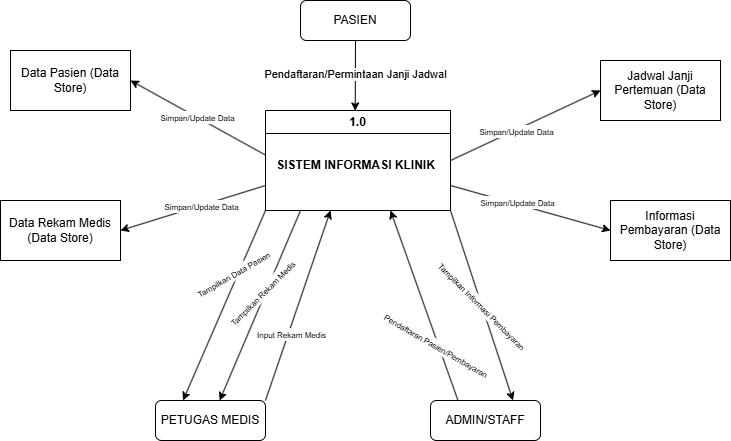

The diagram above was exported from draw.io. Its source (the exported page's mxGraphModel, read from the mxfile embedded in the PNG):
<mxGraphModel dx="993" dy="515" grid="0" gridSize="10" guides="1" tooltips="1" connect="1" arrows="1" fold="1" page="1" pageScale="1" pageWidth="850" pageHeight="1100" math="0" shadow="0">
  <root>
    <mxCell id="0" />
    <mxCell id="1" parent="0" />
    <mxCell id="jIOxEaRed_mEtV4YISIE-1" value="PASIEN" style="rounded=1;whiteSpace=wrap;html=1;" vertex="1" parent="1">
      <mxGeometry x="360" y="20" width="110" height="40" as="geometry" />
    </mxCell>
    <mxCell id="jIOxEaRed_mEtV4YISIE-2" value="PETUGAS MEDIS" style="rounded=1;whiteSpace=wrap;html=1;" vertex="1" parent="1">
      <mxGeometry x="215" y="420" width="110" height="40" as="geometry" />
    </mxCell>
    <mxCell id="jIOxEaRed_mEtV4YISIE-3" value="ADMIN/STAFF" style="rounded=1;whiteSpace=wrap;html=1;" vertex="1" parent="1">
      <mxGeometry x="490" y="420" width="110" height="40" as="geometry" />
    </mxCell>
    <mxCell id="jIOxEaRed_mEtV4YISIE-7" value="1.0" style="swimlane;whiteSpace=wrap;html=1;" vertex="1" parent="1">
      <mxGeometry x="325" y="130" width="185" height="100" as="geometry">
        <mxRectangle x="370" y="80" width="180" height="30" as="alternateBounds" />
      </mxGeometry>
    </mxCell>
    <mxCell id="jIOxEaRed_mEtV4YISIE-19" value="&lt;b&gt;&lt;font&gt;SISTEM INFORMASI KLINIK&lt;/font&gt;&lt;/b&gt;" style="text;html=1;align=center;verticalAlign=middle;resizable=0;points=[];autosize=1;strokeColor=none;fillColor=none;fontSize=12;" vertex="1" parent="jIOxEaRed_mEtV4YISIE-7">
      <mxGeometry y="40" width="180" height="30" as="geometry" />
    </mxCell>
    <mxCell id="jIOxEaRed_mEtV4YISIE-9" value="" style="endArrow=classic;html=1;rounded=0;exitX=0.5;exitY=1;exitDx=0;exitDy=0;entryX=0.485;entryY=0.004;entryDx=0;entryDy=0;entryPerimeter=0;" edge="1" parent="1" source="jIOxEaRed_mEtV4YISIE-1" target="jIOxEaRed_mEtV4YISIE-7">
      <mxGeometry width="50" height="50" relative="1" as="geometry">
        <mxPoint x="380" y="120" as="sourcePoint" />
        <mxPoint x="430" y="70" as="targetPoint" />
      </mxGeometry>
    </mxCell>
    <mxCell id="jIOxEaRed_mEtV4YISIE-10" value="Pendaftaran/Permintaan Janji Jadwal" style="edgeLabel;html=1;align=center;verticalAlign=middle;resizable=0;points=[];" vertex="1" connectable="0" parent="jIOxEaRed_mEtV4YISIE-9">
      <mxGeometry x="-0.0457" relative="1" as="geometry">
        <mxPoint as="offset" />
      </mxGeometry>
    </mxCell>
    <mxCell id="jIOxEaRed_mEtV4YISIE-12" value="Data Rekam Medis (Data Store)" style="rounded=0;whiteSpace=wrap;html=1;" vertex="1" parent="1">
      <mxGeometry x="60" y="220" width="120" height="60" as="geometry" />
    </mxCell>
    <mxCell id="jIOxEaRed_mEtV4YISIE-13" value="Data Pasien (Data Store)" style="rounded=0;whiteSpace=wrap;html=1;" vertex="1" parent="1">
      <mxGeometry x="70" y="70" width="120" height="60" as="geometry" />
    </mxCell>
    <mxCell id="jIOxEaRed_mEtV4YISIE-14" value="Jadwal Janji Pertemuan (Data Store)" style="rounded=0;whiteSpace=wrap;html=1;" vertex="1" parent="1">
      <mxGeometry x="660" y="80" width="120" height="60" as="geometry" />
    </mxCell>
    <mxCell id="jIOxEaRed_mEtV4YISIE-15" value="Informasi Pembayaran (Data Store)" style="rounded=0;whiteSpace=wrap;html=1;" vertex="1" parent="1">
      <mxGeometry x="670" y="220" width="120" height="60" as="geometry" />
    </mxCell>
    <mxCell id="jIOxEaRed_mEtV4YISIE-20" value="&lt;font style=&quot;font-size: 8px;&quot;&gt;Simpan/Update Data&lt;/font&gt;" style="endArrow=classic;html=1;rounded=0;exitX=0.001;exitY=0.155;exitDx=0;exitDy=0;exitPerimeter=0;entryX=1;entryY=0.5;entryDx=0;entryDy=0;" edge="1" parent="1" source="jIOxEaRed_mEtV4YISIE-19" target="jIOxEaRed_mEtV4YISIE-13">
      <mxGeometry width="50" height="50" relative="1" as="geometry">
        <mxPoint x="270" y="200" as="sourcePoint" />
        <mxPoint x="320" y="150" as="targetPoint" />
      </mxGeometry>
    </mxCell>
    <mxCell id="jIOxEaRed_mEtV4YISIE-21" value="" style="endArrow=classic;html=1;rounded=0;exitX=0;exitY=0.75;exitDx=0;exitDy=0;entryX=1;entryY=0.5;entryDx=0;entryDy=0;" edge="1" parent="1" source="jIOxEaRed_mEtV4YISIE-7" target="jIOxEaRed_mEtV4YISIE-12">
      <mxGeometry width="50" height="50" relative="1" as="geometry">
        <mxPoint x="334" y="185" as="sourcePoint" />
        <mxPoint x="240" y="150" as="targetPoint" />
      </mxGeometry>
    </mxCell>
    <mxCell id="jIOxEaRed_mEtV4YISIE-24" value="&lt;font style=&quot;font-size: 8px;&quot;&gt;Simpan/Update Data&lt;/font&gt;" style="edgeLabel;html=1;align=center;verticalAlign=middle;resizable=0;points=[];" vertex="1" connectable="0" parent="jIOxEaRed_mEtV4YISIE-21">
      <mxGeometry x="-0.1037" relative="1" as="geometry">
        <mxPoint as="offset" />
      </mxGeometry>
    </mxCell>
    <mxCell id="jIOxEaRed_mEtV4YISIE-22" value="" style="endArrow=classic;html=1;rounded=0;exitX=1;exitY=0.5;exitDx=0;exitDy=0;entryX=0;entryY=0.5;entryDx=0;entryDy=0;" edge="1" parent="1" source="jIOxEaRed_mEtV4YISIE-7" target="jIOxEaRed_mEtV4YISIE-14">
      <mxGeometry width="50" height="50" relative="1" as="geometry">
        <mxPoint x="584" y="185" as="sourcePoint" />
        <mxPoint x="490" y="150" as="targetPoint" />
      </mxGeometry>
    </mxCell>
    <mxCell id="jIOxEaRed_mEtV4YISIE-25" value="&lt;font style=&quot;font-size: 8px;&quot;&gt;Simpan/Update Data&lt;/font&gt;" style="edgeLabel;html=1;align=center;verticalAlign=middle;resizable=0;points=[];" vertex="1" connectable="0" parent="jIOxEaRed_mEtV4YISIE-22">
      <mxGeometry x="-0.1631" y="1" relative="1" as="geometry">
        <mxPoint x="3" as="offset" />
      </mxGeometry>
    </mxCell>
    <mxCell id="jIOxEaRed_mEtV4YISIE-23" value="" style="endArrow=classic;html=1;rounded=0;exitX=1;exitY=0.75;exitDx=0;exitDy=0;entryX=0;entryY=0.5;entryDx=0;entryDy=0;" edge="1" parent="1" source="jIOxEaRed_mEtV4YISIE-7" target="jIOxEaRed_mEtV4YISIE-15">
      <mxGeometry width="50" height="50" relative="1" as="geometry">
        <mxPoint x="555" y="200" as="sourcePoint" />
        <mxPoint x="460" y="225" as="targetPoint" />
      </mxGeometry>
    </mxCell>
    <mxCell id="jIOxEaRed_mEtV4YISIE-26" value="&lt;font style=&quot;font-size: 8px;&quot;&gt;Simpan/Update Data&lt;/font&gt;" style="edgeLabel;html=1;align=center;verticalAlign=middle;resizable=0;points=[];" vertex="1" connectable="0" parent="jIOxEaRed_mEtV4YISIE-23">
      <mxGeometry x="-0.2553" y="1" relative="1" as="geometry">
        <mxPoint x="6" as="offset" />
      </mxGeometry>
    </mxCell>
    <mxCell id="jIOxEaRed_mEtV4YISIE-27" value="" style="endArrow=classic;html=1;rounded=0;exitX=1;exitY=1;exitDx=0;exitDy=0;entryX=0.75;entryY=0;entryDx=0;entryDy=0;" edge="1" parent="1" source="jIOxEaRed_mEtV4YISIE-7" target="jIOxEaRed_mEtV4YISIE-3">
      <mxGeometry width="50" height="50" relative="1" as="geometry">
        <mxPoint x="360" y="300" as="sourcePoint" />
        <mxPoint x="410" y="250" as="targetPoint" />
      </mxGeometry>
    </mxCell>
    <mxCell id="jIOxEaRed_mEtV4YISIE-35" value="&lt;font style=&quot;font-size: 8px;&quot;&gt;Tampilkan Informasi Pembayaran&lt;/font&gt;" style="edgeLabel;html=1;align=center;verticalAlign=middle;resizable=0;points=[];rotation=45;" vertex="1" connectable="0" parent="jIOxEaRed_mEtV4YISIE-27">
      <mxGeometry x="-0.0038" y="1" relative="1" as="geometry">
        <mxPoint as="offset" />
      </mxGeometry>
    </mxCell>
    <mxCell id="jIOxEaRed_mEtV4YISIE-28" value="" style="endArrow=classic;html=1;rounded=0;exitX=1;exitY=1;exitDx=0;exitDy=0;entryX=0.25;entryY=0;entryDx=0;entryDy=0;" edge="1" parent="1" target="jIOxEaRed_mEtV4YISIE-2">
      <mxGeometry width="50" height="50" relative="1" as="geometry">
        <mxPoint x="325" y="230" as="sourcePoint" />
        <mxPoint x="388" y="360" as="targetPoint" />
      </mxGeometry>
    </mxCell>
    <mxCell id="jIOxEaRed_mEtV4YISIE-31" value="&lt;font style=&quot;font-size: 8px;&quot;&gt;Tampilkan Data Pasien&lt;/font&gt;" style="edgeLabel;html=1;align=center;verticalAlign=middle;resizable=0;points=[];rotation=-30;" vertex="1" connectable="0" parent="jIOxEaRed_mEtV4YISIE-28">
      <mxGeometry x="-0.2081" relative="1" as="geometry">
        <mxPoint y="-12" as="offset" />
      </mxGeometry>
    </mxCell>
    <mxCell id="jIOxEaRed_mEtV4YISIE-29" value="" style="endArrow=classic;html=1;rounded=0;exitX=1;exitY=0;exitDx=0;exitDy=0;" edge="1" parent="1" source="jIOxEaRed_mEtV4YISIE-2">
      <mxGeometry width="50" height="50" relative="1" as="geometry">
        <mxPoint x="430" y="290" as="sourcePoint" />
        <mxPoint x="390" y="230" as="targetPoint" />
      </mxGeometry>
    </mxCell>
    <mxCell id="jIOxEaRed_mEtV4YISIE-32" value="&lt;font style=&quot;font-size: 8px;&quot;&gt;Input Rekam Medis&lt;/font&gt;" style="edgeLabel;html=1;align=center;verticalAlign=middle;resizable=0;points=[];" vertex="1" connectable="0" parent="jIOxEaRed_mEtV4YISIE-29">
      <mxGeometry x="-0.286" y="-2" relative="1" as="geometry">
        <mxPoint as="offset" />
      </mxGeometry>
    </mxCell>
    <mxCell id="jIOxEaRed_mEtV4YISIE-30" value="" style="endArrow=classic;html=1;rounded=0;exitX=0.25;exitY=0;exitDx=0;exitDy=0;" edge="1" parent="1" source="jIOxEaRed_mEtV4YISIE-3">
      <mxGeometry width="50" height="50" relative="1" as="geometry">
        <mxPoint x="430" y="380" as="sourcePoint" />
        <mxPoint x="450" y="230" as="targetPoint" />
      </mxGeometry>
    </mxCell>
    <mxCell id="jIOxEaRed_mEtV4YISIE-36" value="&lt;font style=&quot;font-size: 8px;&quot;&gt;Pendaftaran Pasien/Pembayaran&lt;/font&gt;" style="edgeLabel;html=1;align=center;verticalAlign=middle;resizable=0;points=[];rotation=30;" vertex="1" connectable="0" parent="jIOxEaRed_mEtV4YISIE-30">
      <mxGeometry x="-0.4019" y="2" relative="1" as="geometry">
        <mxPoint as="offset" />
      </mxGeometry>
    </mxCell>
    <mxCell id="jIOxEaRed_mEtV4YISIE-33" value="" style="endArrow=classic;html=1;rounded=0;exitX=1;exitY=1;exitDx=0;exitDy=0;entryX=0.583;entryY=0.001;entryDx=0;entryDy=0;entryPerimeter=0;" edge="1" parent="1" target="jIOxEaRed_mEtV4YISIE-2">
      <mxGeometry width="50" height="50" relative="1" as="geometry">
        <mxPoint x="360" y="230" as="sourcePoint" />
        <mxPoint x="303" y="360" as="targetPoint" />
      </mxGeometry>
    </mxCell>
    <mxCell id="jIOxEaRed_mEtV4YISIE-34" value="&lt;font style=&quot;font-size: 8px;&quot;&gt;Tampilkan Rekam Medis&lt;/font&gt;" style="edgeLabel;html=1;align=center;verticalAlign=middle;resizable=0;points=[];rotation=-45;" vertex="1" connectable="0" parent="jIOxEaRed_mEtV4YISIE-33">
      <mxGeometry x="-0.2081" relative="1" as="geometry">
        <mxPoint x="-7" y="8" as="offset" />
      </mxGeometry>
    </mxCell>
  </root>
</mxGraphModel>